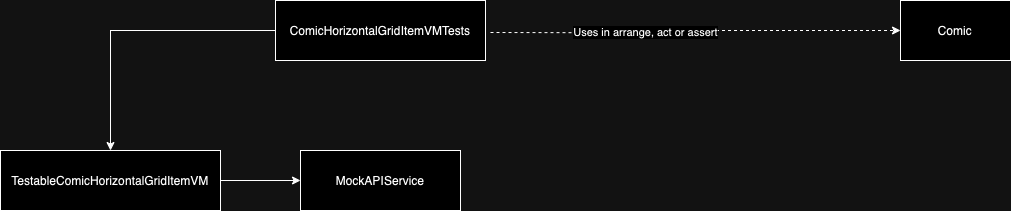

The diagram above was exported from draw.io. Its source (the exported page's mxGraphModel, read from the mxfile embedded in the PNG):
<mxGraphModel dx="-192" dy="438" grid="1" gridSize="10" guides="1" tooltips="1" connect="1" arrows="1" fold="1" page="1" pageScale="1" pageWidth="827" pageHeight="1169" math="0" shadow="0">
  <root>
    <mxCell id="0" />
    <mxCell id="1" parent="0" />
    <mxCell id="Y5fw7p0j7BxsBI8AJmiq-13" style="edgeStyle=orthogonalEdgeStyle;rounded=0;orthogonalLoop=1;jettySize=auto;html=1;entryX=0;entryY=0.5;entryDx=0;entryDy=0;dashed=1;" edge="1" parent="1" target="Y5fw7p0j7BxsBI8AJmiq-15">
      <mxGeometry relative="1" as="geometry">
        <mxPoint x="1890" y="722" as="sourcePoint" />
      </mxGeometry>
    </mxCell>
    <mxCell id="Y5fw7p0j7BxsBI8AJmiq-14" value="Uses in arrange, act or assert" style="edgeLabel;html=1;align=center;verticalAlign=middle;resizable=0;points=[];" vertex="1" connectable="0" parent="Y5fw7p0j7BxsBI8AJmiq-13">
      <mxGeometry x="-0.2515" y="1" relative="1" as="geometry">
        <mxPoint as="offset" />
      </mxGeometry>
    </mxCell>
    <mxCell id="Y5fw7p0j7BxsBI8AJmiq-15" value="Comic" style="rounded=0;whiteSpace=wrap;html=1;" vertex="1" parent="1">
      <mxGeometry x="2300" y="690" width="110" height="60" as="geometry" />
    </mxCell>
    <mxCell id="Y5fw7p0j7BxsBI8AJmiq-16" style="edgeStyle=orthogonalEdgeStyle;rounded=0;orthogonalLoop=1;jettySize=auto;html=1;entryX=0.5;entryY=0;entryDx=0;entryDy=0;" edge="1" parent="1" source="Y5fw7p0j7BxsBI8AJmiq-18" target="Y5fw7p0j7BxsBI8AJmiq-20">
      <mxGeometry relative="1" as="geometry" />
    </mxCell>
    <mxCell id="Y5fw7p0j7BxsBI8AJmiq-18" value="ComicHorizontalGridItemVMTests" style="rounded=0;whiteSpace=wrap;html=1;" vertex="1" parent="1">
      <mxGeometry x="1675" y="690" width="210" height="60" as="geometry" />
    </mxCell>
    <mxCell id="Y5fw7p0j7BxsBI8AJmiq-19" style="edgeStyle=orthogonalEdgeStyle;rounded=0;orthogonalLoop=1;jettySize=auto;html=1;entryX=0;entryY=0.5;entryDx=0;entryDy=0;" edge="1" parent="1" source="Y5fw7p0j7BxsBI8AJmiq-20" target="Y5fw7p0j7BxsBI8AJmiq-21">
      <mxGeometry relative="1" as="geometry" />
    </mxCell>
    <mxCell id="Y5fw7p0j7BxsBI8AJmiq-20" value="TestableComicHorizontalGridItemVM" style="rounded=0;whiteSpace=wrap;html=1;" vertex="1" parent="1">
      <mxGeometry x="1400" y="840" width="220" height="60" as="geometry" />
    </mxCell>
    <mxCell id="Y5fw7p0j7BxsBI8AJmiq-21" value="MockAPIService" style="rounded=0;whiteSpace=wrap;html=1;" vertex="1" parent="1">
      <mxGeometry x="1700" y="840" width="160" height="60" as="geometry" />
    </mxCell>
  </root>
</mxGraphModel>